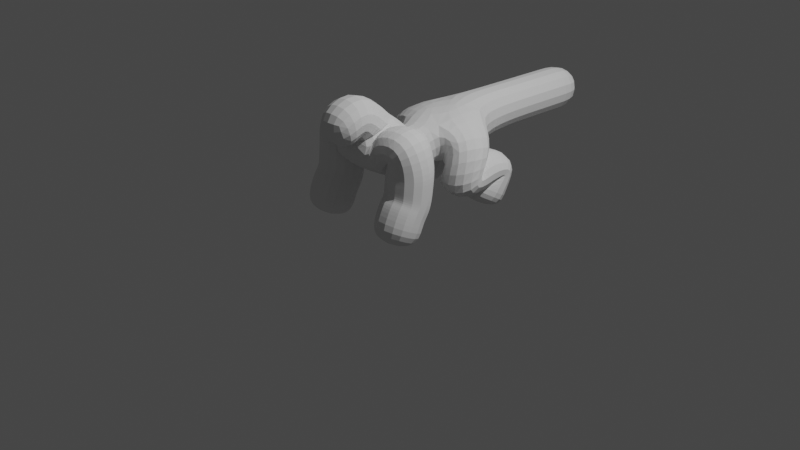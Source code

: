 # Source: Monster_Course.blend  (saved by Blender 2.90.8; exported with 4.5.12 LTS)
import bpy
from mathutils import Matrix  # noqa: F401  (used for matrix-valued properties, if any)

bpy.ops.wm.read_factory_settings(use_empty=True)
scene = bpy.context.scene
scene.name = 'Scene'

# ---- collections
col_collection = bpy.data.collections.new('Collection'); scene.collection.children.link(col_collection)

# ---- world
world_world = bpy.data.worlds.new('World'); scene.world = world_world
world_world.use_nodes = True; world_world.node_tree.nodes.clear()
_N = world_world.node_tree.nodes; _L = world_world.node_tree.links
n0 = _N.new('ShaderNodeOutputWorld'); n0.name = 'World Output'; n0.location = (300, 300)
n1 = _N.new('ShaderNodeBackground'); n1.name = 'Background'; n1.location = (10, 300)
n1.inputs[0].default_value = (0.05088, 0.05088, 0.05088, 1.0)
_L.new(n1.outputs[0], n0.inputs[0])
n0.is_active_output = True
world_world.color = (0.05088, 0.05088, 0.05088)
world_world.use_sun_shadow = False
world_world.sun_shadow_jitter_overblur = 0.0

# ---- cameras
cam_camera = bpy.data.cameras.new('Camera')
cam_camera.clip_end = 100.0
cam_camera.ortho_scale = 7.314

# ---- lights
light_light = bpy.data.lights.new('Light', 'POINT')
light_light.transmission_factor = 0.0
light_light.energy = 1000.0
light_light.shadow_soft_size = 0.1
light_light.shadow_maximum_resolution = 0.006
light_light.use_absolute_resolution = True

# ---- meshes
me_plane = bpy.data.meshes.new('Plane')
me_plane.from_pydata([(4.921e-17, -0.3044, 0.8455), (0.4816, -0.3442, 1.043), (2.853e-17, 0.5699, 0.8882), (0.4517, 0.557, 0.7011), (-0.009613, 0.1083, 0.688), (0.4316, 0.9491, 0.4835), (0.4316, 0.6767, 0.1016), (0.4816, -0.3424, 0.4846), (0.4816, -0.5483, 0.06176), (8.611e-17, -0.9005, 1.103), (1.387e-16, -0.5889, 1.339), (0.4816, -0.3053, 0.8341), (0.4816, -0.4398, 0.3426), (0.4816, -0.3238, 0.6593), (0.4816, -0.3984, 0.4069), (0.4316, 0.7927, 0.3102), (0.4316, 0.3452, 0.3989), (0.4301, 0.6626, 0.4831), (2.171e-17, 1.355, 0.8575), (2.584e-17, 0.898, 0.8761), (1.447e-17, 2.615, 0.8249)], [(4, 0), (0, 1), (3, 2), (2, 4), (15, 5), (13, 7), (12, 8), (0, 10), (10, 9), (1, 11), (14, 12), (11, 13), (7, 14), (6, 15), (17, 16), (5, 17), (16, 3), (19, 18), (2, 19), (18, 20)], [])
_uv = me_plane.uv_layers.new(name='UVMap')
_uv.uv.foreach_set('vector', [])
me_plane.use_remesh_fix_poles = True
me_plane.use_remesh_preserve_attributes = False
me_plane.use_mirror_vertex_groups = False
me_plane.update()

# ---- objects
ob_light = bpy.data.objects.new('Light', light_light)
ob_camera = bpy.data.objects.new('Camera', cam_camera)
ob_empty = bpy.data.objects.new('Empty', None)
ob_plane = bpy.data.objects.new('Plane', me_plane)

# ---- transforms, parenting, visibility, modifiers, constraints
ob_light.location = (4.076, 1.005, 5.904)
ob_light.rotation_euler = (0.6503, 0.05522, 1.866)
ob_light.lock_rotations_4d = False
ob_light.empty_display_type = 'ARROWS'
ob_light.color = (0.0, 0.0, 0.0, 0.0)
ob_light.lineart.crease_threshold = 0.0
ob_camera.location = (7.359, -6.926, 4.958)
ob_camera.rotation_euler = (1.109, 0.0, 0.8149)
ob_camera.lock_rotations_4d = False
ob_camera.empty_display_type = 'ARROWS'
ob_camera.color = (0.0, 0.0, 0.0, 0.0)
ob_camera.display_type = 'WIRE'
ob_camera.lineart.crease_threshold = 0.0
ob_empty.location = (7.143e-16, -3.086, -0.771)
ob_empty.rotation_euler = (1.571, -0.0, 1.571)
ob_empty.empty_display_type = 'IMAGE'
ob_empty.empty_display_size = 5.0
ob_empty.empty_image_offset = (0.2932, 0.1058)
ob_empty.show_empty_image_perspective = False
ob_empty.use_empty_image_alpha = True
ob_empty.color = (1.0, 1.0, 1.0, 0.5)
ob_empty.lineart.crease_threshold = 0.0
ob_plane.location = (0.0, 0.0, 0.0)
ob_plane.lineart.crease_threshold = 0.0
_m = ob_plane.modifiers.new('Mirror', 'MIRROR')
_m = ob_plane.modifiers.new('Skin', 'SKIN')
_m = ob_plane.modifiers.new('Subdivision', 'SUBSURF')
_m.uv_smooth = 'PRESERVE_CORNERS'
_m.show_only_control_edges = False

# ---- collection membership
col_collection.objects.link(ob_light)
col_collection.objects.link(ob_camera)
col_collection.objects.link(ob_empty)
col_collection.objects.link(ob_plane)

# ---- scene / render settings (as saved in the file)
scene.camera = ob_camera
scene.frame_start = 1; scene.frame_end = 250; scene.frame_set(2)
scene.render.engine = 'BLENDER_EEVEE_NEXT'
scene.cycles.use_denoising = False
scene.cycles.samples = 128
scene.cycles.sampling_pattern = 'TABULATED_SOBOL'
scene.cycles.use_adaptive_sampling = False
scene.cycles.use_light_tree = False
scene.view_settings.view_transform = 'Filmic'
bpy.context.view_layer.update()
